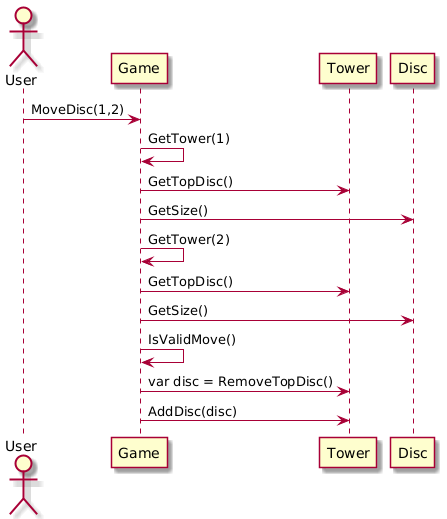

The diagram above was rendered by PlantUML. Its source (embedded in the PNG):
@startuml
skin rose

actor User

User -> Game: MoveDisc(1,2)
Game -> Game: GetTower(1)
Game -> Tower: GetTopDisc()
Game -> Disc: GetSize()
Game -> Game: GetTower(2)
Game -> Tower: GetTopDisc()
Game -> Disc: GetSize()
Game -> Game: IsValidMove()
Game -> Tower: var disc = RemoveTopDisc()
Game -> Tower: AddDisc(disc)
@enduml